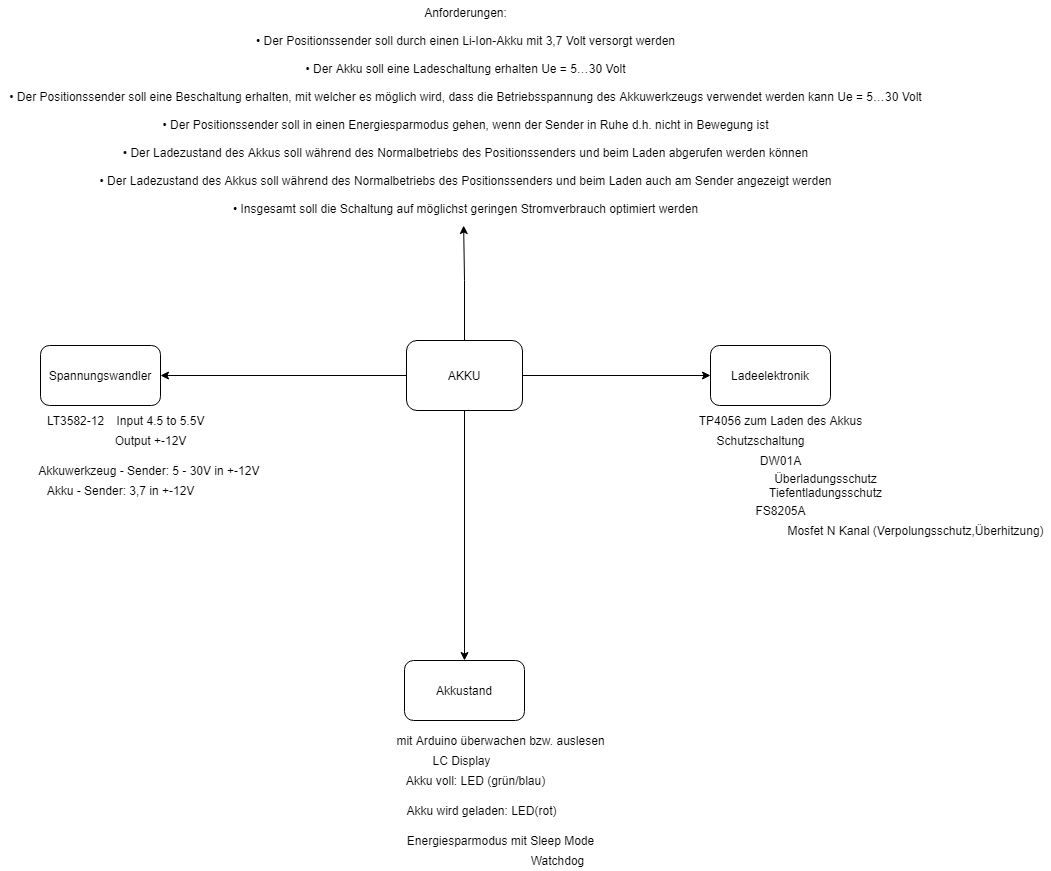

The diagram above was exported from draw.io. Its source (the exported page's mxGraphModel, read from the mxfile embedded in the PNG):
<mxGraphModel dx="2249" dy="794" grid="1" gridSize="10" guides="1" tooltips="1" connect="1" arrows="1" fold="1" page="1" pageScale="1" pageWidth="827" pageHeight="1169" math="0" shadow="0">
  <root>
    <mxCell id="0" />
    <mxCell id="1" parent="0" />
    <mxCell id="anXGW7nl9KrtqSBQJEgg-9" style="edgeStyle=orthogonalEdgeStyle;rounded=0;orthogonalLoop=1;jettySize=auto;html=1;entryX=1;entryY=0.5;entryDx=0;entryDy=0;" edge="1" parent="1" source="SvY43rPzj1VCysOxB6Uw-2" target="SvY43rPzj1VCysOxB6Uw-6">
      <mxGeometry relative="1" as="geometry" />
    </mxCell>
    <mxCell id="anXGW7nl9KrtqSBQJEgg-10" style="edgeStyle=orthogonalEdgeStyle;rounded=0;orthogonalLoop=1;jettySize=auto;html=1;" edge="1" parent="1" source="SvY43rPzj1VCysOxB6Uw-2">
      <mxGeometry relative="1" as="geometry">
        <mxPoint x="414" y="870" as="targetPoint" />
      </mxGeometry>
    </mxCell>
    <mxCell id="anXGW7nl9KrtqSBQJEgg-11" style="edgeStyle=orthogonalEdgeStyle;rounded=0;orthogonalLoop=1;jettySize=auto;html=1;" edge="1" parent="1" source="SvY43rPzj1VCysOxB6Uw-2" target="SvY43rPzj1VCysOxB6Uw-4">
      <mxGeometry relative="1" as="geometry" />
    </mxCell>
    <mxCell id="anXGW7nl9KrtqSBQJEgg-13" style="edgeStyle=orthogonalEdgeStyle;rounded=0;orthogonalLoop=1;jettySize=auto;html=1;entryX=0.498;entryY=1.023;entryDx=0;entryDy=0;entryPerimeter=0;" edge="1" parent="1" source="SvY43rPzj1VCysOxB6Uw-2" target="IEbU0YzkgFtOAlIv2OuW-2">
      <mxGeometry relative="1" as="geometry" />
    </mxCell>
    <mxCell id="SvY43rPzj1VCysOxB6Uw-2" value="AKKU" style="rounded=1;whiteSpace=wrap;html=1;" parent="1" vertex="1">
      <mxGeometry x="356" y="550" width="116" height="70" as="geometry" />
    </mxCell>
    <mxCell id="SvY43rPzj1VCysOxB6Uw-4" value="Ladeelektronik" style="rounded=1;whiteSpace=wrap;html=1;" parent="1" vertex="1">
      <mxGeometry x="660" y="555" width="120" height="60" as="geometry" />
    </mxCell>
    <mxCell id="SvY43rPzj1VCysOxB6Uw-6" value="Spannungswandler" style="rounded=1;whiteSpace=wrap;html=1;" parent="1" vertex="1">
      <mxGeometry x="-10" y="555" width="120" height="60" as="geometry" />
    </mxCell>
    <mxCell id="SvY43rPzj1VCysOxB6Uw-8" value="Akkustand" style="rounded=1;whiteSpace=wrap;html=1;" parent="1" vertex="1">
      <mxGeometry x="354" y="870" width="120" height="60" as="geometry" />
    </mxCell>
    <mxCell id="SvY43rPzj1VCysOxB6Uw-10" value="Schutzschaltung" style="text;html=1;align=center;verticalAlign=middle;resizable=0;points=[];autosize=1;strokeColor=none;" parent="1" vertex="1">
      <mxGeometry x="660" y="640" width="100" height="20" as="geometry" />
    </mxCell>
    <mxCell id="SvY43rPzj1VCysOxB6Uw-11" value="Überladungsschutz&lt;br&gt;Tiefentladungsschutz" style="text;html=1;align=center;verticalAlign=middle;resizable=0;points=[];autosize=1;strokeColor=none;" parent="1" vertex="1">
      <mxGeometry x="710" y="680" width="130" height="30" as="geometry" />
    </mxCell>
    <mxCell id="SvY43rPzj1VCysOxB6Uw-12" value="Mosfet N Kanal (Verpolungsschutz,Überhitzung)" style="text;html=1;align=center;verticalAlign=middle;resizable=0;points=[];autosize=1;strokeColor=none;" parent="1" vertex="1">
      <mxGeometry x="730" y="730" width="270" height="20" as="geometry" />
    </mxCell>
    <mxCell id="SvY43rPzj1VCysOxB6Uw-15" value="mit Arduino überwachen bzw. auslesen" style="text;html=1;align=center;verticalAlign=middle;resizable=0;points=[];autosize=1;strokeColor=none;" parent="1" vertex="1">
      <mxGeometry x="340" y="940" width="220" height="20" as="geometry" />
    </mxCell>
    <mxCell id="SvY43rPzj1VCysOxB6Uw-16" value="LC Display" style="text;html=1;align=center;verticalAlign=middle;resizable=0;points=[];autosize=1;strokeColor=none;" parent="1" vertex="1">
      <mxGeometry x="376" y="960" width="70" height="20" as="geometry" />
    </mxCell>
    <mxCell id="SvY43rPzj1VCysOxB6Uw-17" value="Akku voll: LED (grün/blau)&lt;br&gt;" style="text;html=1;align=center;verticalAlign=middle;resizable=0;points=[];autosize=1;strokeColor=none;" parent="1" vertex="1">
      <mxGeometry x="350" y="980" width="150" height="20" as="geometry" />
    </mxCell>
    <mxCell id="SvY43rPzj1VCysOxB6Uw-18" value="TP4056 zum Laden des Akkus" style="text;html=1;align=center;verticalAlign=middle;resizable=0;points=[];autosize=1;strokeColor=none;" parent="1" vertex="1">
      <mxGeometry x="640" y="620" width="180" height="20" as="geometry" />
    </mxCell>
    <mxCell id="SvY43rPzj1VCysOxB6Uw-19" value="Akku wird geladen: LED(rot)" style="text;html=1;align=center;verticalAlign=middle;resizable=0;points=[];autosize=1;strokeColor=none;" parent="1" vertex="1">
      <mxGeometry x="346" y="1010" width="170" height="20" as="geometry" />
    </mxCell>
    <mxCell id="SvY43rPzj1VCysOxB6Uw-20" value="Akkuwerkzeug - Sender: 5 - 30V in +-12V&amp;nbsp;" style="text;html=1;align=center;verticalAlign=middle;resizable=0;points=[];autosize=1;strokeColor=none;" parent="1" vertex="1">
      <mxGeometry x="-20" y="670" width="240" height="20" as="geometry" />
    </mxCell>
    <mxCell id="SvY43rPzj1VCysOxB6Uw-21" value="FS8205A" style="text;html=1;align=center;verticalAlign=middle;resizable=0;points=[];autosize=1;strokeColor=none;" parent="1" vertex="1">
      <mxGeometry x="695" y="710" width="70" height="20" as="geometry" />
    </mxCell>
    <mxCell id="SvY43rPzj1VCysOxB6Uw-22" value="DW01A" style="text;html=1;align=center;verticalAlign=middle;resizable=0;points=[];autosize=1;strokeColor=none;" parent="1" vertex="1">
      <mxGeometry x="700" y="660" width="60" height="20" as="geometry" />
    </mxCell>
    <mxCell id="SvY43rPzj1VCysOxB6Uw-23" value="Akku - Sender: 3,7 in +-12V" style="text;html=1;align=center;verticalAlign=middle;resizable=0;points=[];autosize=1;strokeColor=none;" parent="1" vertex="1">
      <mxGeometry x="-10" y="690" width="160" height="20" as="geometry" />
    </mxCell>
    <mxCell id="IEbU0YzkgFtOAlIv2OuW-2" value="Anforderungen:&lt;br&gt;&lt;br&gt;&lt;div&gt;• Der Positionssender soll durch einen Li-Ion-Akku mit 3,7 Volt versorgt werden&lt;/div&gt;&lt;div&gt;&lt;br&gt;&lt;/div&gt;&lt;div&gt;• Der Akku soll eine Ladeschaltung erhalten Ue = 5…30 Volt&lt;/div&gt;&lt;div&gt;&lt;br&gt;&lt;/div&gt;&lt;div&gt;• Der Positionssender soll eine Beschaltung erhalten, mit welcher es möglich wird, dass die Betriebsspannung des Akkuwerkzeugs verwendet werden kann Ue = 5…30 Volt&lt;/div&gt;&lt;div&gt;&lt;br&gt;&lt;/div&gt;&lt;div&gt;• Der Positionssender soll in einen Energiesparmodus gehen, wenn der Sender in Ruhe d.h. nicht in Bewegung ist&lt;/div&gt;&lt;div&gt;&lt;br&gt;&lt;/div&gt;&lt;div&gt;• Der Ladezustand des Akkus soll während des Normalbetriebs des Positionssenders und beim Laden abgerufen werden können&lt;/div&gt;&lt;div&gt;&lt;br&gt;&lt;/div&gt;&lt;div&gt;• Der Ladezustand des Akkus soll während des Normalbetriebs des Positionssenders und beim Laden auch am Sender angezeigt werden&lt;/div&gt;&lt;div&gt;&lt;br&gt;&lt;/div&gt;&lt;div&gt;• Insgesamt soll die Schaltung auf möglichst geringen Stromverbrauch optimiert werden&lt;/div&gt;" style="text;html=1;align=center;verticalAlign=middle;resizable=0;points=[];autosize=1;strokeColor=none;" parent="1" vertex="1">
      <mxGeometry x="-50" y="210" width="930" height="220" as="geometry" />
    </mxCell>
    <mxCell id="anXGW7nl9KrtqSBQJEgg-2" value="Energiesparmodus mit Sleep Mode" style="text;html=1;align=center;verticalAlign=middle;resizable=0;points=[];autosize=1;strokeColor=none;" vertex="1" parent="1">
      <mxGeometry x="350" y="1040" width="200" height="20" as="geometry" />
    </mxCell>
    <mxCell id="anXGW7nl9KrtqSBQJEgg-4" value="Watchdog" style="text;html=1;align=center;verticalAlign=middle;resizable=0;points=[];autosize=1;strokeColor=none;" vertex="1" parent="1">
      <mxGeometry x="472" y="1060" width="70" height="20" as="geometry" />
    </mxCell>
    <mxCell id="anXGW7nl9KrtqSBQJEgg-5" value="LT3582-12" style="text;html=1;align=center;verticalAlign=middle;resizable=0;points=[];autosize=1;strokeColor=none;" vertex="1" parent="1">
      <mxGeometry x="-10" y="620" width="70" height="20" as="geometry" />
    </mxCell>
    <mxCell id="anXGW7nl9KrtqSBQJEgg-6" value="Input 4.5 to 5.5V" style="text;html=1;align=center;verticalAlign=middle;resizable=0;points=[];autosize=1;strokeColor=none;" vertex="1" parent="1">
      <mxGeometry x="60" y="620" width="100" height="20" as="geometry" />
    </mxCell>
    <mxCell id="anXGW7nl9KrtqSBQJEgg-7" value="Output +-12V" style="text;html=1;align=center;verticalAlign=middle;resizable=0;points=[];autosize=1;strokeColor=none;" vertex="1" parent="1">
      <mxGeometry x="55" y="640" width="90" height="20" as="geometry" />
    </mxCell>
  </root>
</mxGraphModel>